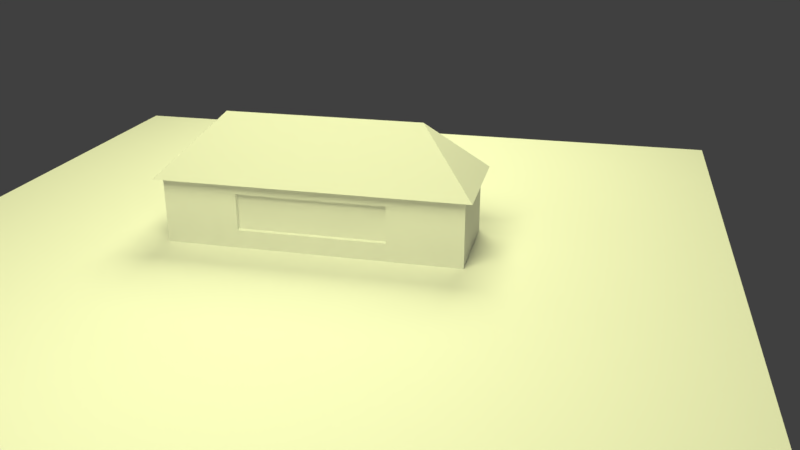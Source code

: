 # Source: Test.blend  (saved by Blender 2.78.0; exported with 4.5.12 LTS)
import bpy
from mathutils import Matrix  # noqa: F401  (used for matrix-valued properties, if any)

bpy.ops.wm.read_factory_settings(use_empty=True)
scene = bpy.context.scene
scene.name = 'Scene'

# ---- collections
col_collection_1 = bpy.data.collections.new('Collection 1'); scene.collection.children.link(col_collection_1)

# ---- materials (node trees are filled in below, after node groups)
mat_material_001 = bpy.data.materials.new('Material.001')
mat_material_001.alpha_threshold = 0.0
mat_material_001.roughness = 0.5

# ---- material node trees
mat_material_001.use_nodes = True; mat_material_001.node_tree.nodes.clear()
_N = mat_material_001.node_tree.nodes; _L = mat_material_001.node_tree.links
n0 = _N.new('ShaderNodeOutputMaterial'); n0.name = 'Material Output'; n0.location = (300, 300)
n1 = _N.new('ShaderNodeEmission'); n1.name = 'Emission'; n1.location = (10, 300)
n1.inputs[0].default_value = (0.7725, 0.8, 0.3973, 1.0)
n1.inputs[1].default_value = 10.0
_L.new(n1.outputs[0], n0.inputs[0])
n0.is_active_output = True

# ---- world
world_world = bpy.data.worlds.new('World'); scene.world = world_world
world_world.color = (0.05088, 0.05088, 0.05088)
world_world.use_sun_shadow = False
world_world.sun_shadow_jitter_overblur = 0.0
world_world.cycles.sampling_method = 'MANUAL'

# ---- cameras
cam_camera_001 = bpy.data.cameras.new('Camera.001')
cam_camera_001.clip_end = 100.0
cam_camera_001.lens = 35.0
cam_camera_001.sensor_width = 32.0
cam_camera_001.sensor_height = 18.0
cam_camera_001.display_size = 2.0
cam_camera_001.dof.focus_distance = 0.0

# ---- meshes
me_cube_007 = bpy.data.meshes.new('Cube.007')
me_cube_007.from_pydata([(-1.0, 1.0, -1.0), (1.0, -1.0, -1.0), (1.0, 1.0, -1.0), (3.0, -1.0, -1.0), (3.0, 1.0, -1.0), (-3.0, 1.0, -1.0), (-3.0, -1.0, -1.0), (-1.0, 0.0, -1.0), (0.0, 1.0, -1.0), (1.0, 0.0, -1.0), (0.0, -1.0, -1.0), (2.0, 1.0, -1.0), (3.0, 0.0, -1.0), (2.0, -1.0, -1.0), (-3.0, 0.0, -1.0), (-2.0, -1.0, -1.0), (-2.0, 1.0, -1.0), (2.0, 0.0, -1.0), (-2.0, 0.0, -1.0), (0.0, 0.0, -1.0), (-1.0, -0.5, -1.0), (-0.5, 1.0, -1.0), (1.0, 0.5, -1.0), (0.5, -1.0, -1.0), (2.5, 1.0, -1.0), (3.0, 0.5, -1.0), (1.5, -1.0, -1.0), (-3.0, -0.5, -1.0), (-2.5, -1.0, -1.0), (-1.5, 1.0, -1.0), (-1.0, 0.5, -1.0), (0.5, 1.0, -1.0), (1.0, -0.5, -1.0), (-0.5, -1.0, -1.0), (1.5, 1.0, -1.0), (3.0, -0.5, -1.0), (2.5, -1.0, -1.0), (-3.0, 0.5, -1.0), (-1.5, -1.0, -1.0), (-2.5, 1.0, -1.0), (2.5, 0.0, -1.0), (1.5, 0.0, -1.0), (2.0, -0.5, -1.0), (2.0, 0.5, -1.0), (-2.5, 0.0, -1.0), (-1.5, 0.0, -1.0), (-2.0, 0.5, -1.0), (-2.0, -0.5, -1.0), (0.0, -0.5, -1.0), (0.0, 0.5, -1.0), (-0.5, 0.0, -1.0), (0.5, 0.0, -1.0), (0.5, 0.5, -1.0), (-0.5, 0.5, -1.0), (-0.5, -0.5, -1.0), (-1.5, -0.5, -1.0), (-1.5, 0.5, -1.0), (-2.5, 0.5, -1.0), (1.5, 0.5, -1.0), (1.5, -0.5, -1.0), (2.5, -0.5, -1.0), (2.5, 0.5, -1.0), (-2.5, -0.5, -1.0), (0.5, -0.5, -1.0)], [], [(63, 32, 1, 23), (62, 28, 6, 27), (61, 24, 4, 25), (60, 40, 12, 35), (59, 41, 17, 42), (58, 34, 11, 43), (57, 44, 14, 37), (56, 45, 18, 46), (55, 38, 15, 47), (54, 48, 10, 33), (53, 49, 19, 50), (52, 22, 9, 51), (49, 52, 51, 19), (8, 31, 52, 49), (31, 2, 22, 52), (30, 53, 50, 7), (0, 21, 53, 30), (21, 8, 49, 53), (7, 50, 54, 20), (50, 19, 48, 54), (45, 55, 47, 18), (7, 20, 55, 45), (29, 56, 46, 16), (0, 30, 56, 29), (30, 7, 45, 56), (39, 57, 37, 5), (16, 46, 57, 39), (46, 18, 44, 57), (41, 58, 43, 17), (9, 22, 58, 41), (22, 2, 34, 58), (26, 59, 42, 13), (1, 32, 59, 26), (32, 9, 41, 59), (36, 60, 35, 3), (13, 42, 60, 36), (42, 17, 40, 60), (40, 61, 25, 12), (17, 43, 61, 40), (43, 11, 24, 61), (44, 62, 27, 14), (18, 47, 62, 44), (47, 15, 28, 62), (48, 63, 23, 10), (19, 51, 63, 48), (51, 9, 32, 63)])
me_cube_007.use_remesh_preserve_volume = False
me_cube_007.use_remesh_preserve_attributes = False
me_cube_007.use_mirror_vertex_groups = False
me_cube_007.update()
me_cube_006 = bpy.data.meshes.new('Cube.006')
me_cube_006.from_pydata([(-1.0, 0.9, 0.125), (-1.0, 0.9, -0.25), (1.0, 0.9, 0.125), (1.0, 0.9, -0.25), (0.5, 0.9, -0.25), (-0.5, 0.9, -0.25), (0.0, 0.9, -0.25), (0.0, 0.9, 0.125), (-1.0, 0.9, -0.625), (1.0, 0.9, -0.625), (1.5, 0.9, -0.25), (0.0, 0.9, -0.625), (-1.5, 0.9, -0.25), (-1.5, 0.9, -0.625), (-1.5, 0.9, 0.125), (-0.5, 0.9, 0.125), (-0.5, 0.9, -0.625), (0.5, 0.9, -0.625), (1.5, 0.9, 0.125), (1.5, 0.9, -0.625), (0.5, 0.9, 0.125)], [], [(17, 4, 3, 9), (16, 5, 6, 11), (1, 8, 13, 12), (0, 1, 12, 14), (5, 15, 7, 6), (1, 0, 15, 5), (8, 1, 5, 16), (11, 6, 4, 17), (3, 2, 18, 10), (9, 3, 10, 19), (4, 20, 2, 3), (6, 7, 20, 4)])
me_cube_006.use_remesh_preserve_volume = False
me_cube_006.use_remesh_preserve_attributes = False
me_cube_006.use_mirror_vertex_groups = False
me_cube_006.update()
me_cube_005 = bpy.data.meshes.new('Cube.005')
me_cube_005.from_pydata([(2.9, 0.5, -0.25), (2.9, 0.0, -0.25), (2.9, 0.0, 0.125), (2.9, -0.5, -0.25), (2.9, 0.0, -0.625), (2.9, 0.5, 0.125), (2.9, 0.5, -0.625), (2.9, -0.5, -0.625), (2.9, -0.5, 0.125)], [], [(6, 0, 1, 4), (0, 5, 2, 1), (4, 1, 3, 7), (1, 2, 8, 3)])
me_cube_005.use_remesh_preserve_volume = False
me_cube_005.use_remesh_preserve_attributes = False
me_cube_005.use_mirror_vertex_groups = False
me_cube_005.update()
me_cube_004 = bpy.data.meshes.new('Cube.004')
me_cube_004.from_pydata([(1.0, -0.9, -0.25), (1.0, -0.9, 0.125), (1.0, -0.9, -0.625), (1.5, -0.9, -0.25), (0.5, -0.9, -0.25), (0.5, -0.9, 0.125), (0.5, -0.9, -0.625), (1.5, -0.9, -0.625), (1.5, -0.9, 0.125)], [], [(0, 1, 5, 4), (2, 0, 4, 6), (0, 2, 7, 3), (1, 0, 3, 8)])
me_cube_004.use_remesh_preserve_volume = False
me_cube_004.use_remesh_preserve_attributes = False
me_cube_004.use_mirror_vertex_groups = False
me_cube_004.update()
me_cube_003 = bpy.data.meshes.new('Cube.003')
me_cube_003.from_pydata([(-1.0, -0.9, -0.625), (-1.0, -0.9, -0.25), (-0.5, -0.9, -0.25), (-1.0, -0.9, 0.125), (-1.0, -0.9, -1.0), (-0.5, -0.9, -1.0), (-1.5, -0.9, -1.0), (-1.5, -0.9, -0.25), (-0.5, -0.9, -0.625), (-1.5, -0.9, 0.125), (-1.5, -0.9, -0.625), (-0.5, -0.9, 0.125)], [], [(8, 2, 1, 0), (5, 8, 0, 4), (1, 3, 9, 7), (4, 0, 10, 6), (0, 1, 7, 10), (2, 11, 3, 1)])
me_cube_003.use_remesh_preserve_volume = False
me_cube_003.use_remesh_preserve_attributes = False
me_cube_003.use_mirror_vertex_groups = False
me_cube_003.update()
me_cube_002 = bpy.data.meshes.new('Cube.002')
me_cube_002.from_pydata([(-1.0, -1.0, 0.5), (1.0, -1.0, 0.5), (0.0, 0.0, 1.5), (-1.0, 1.0, 0.5), (1.0, 1.0, 0.5), (-1.15, -1.15, 0.3505), (1.15, -1.15, 0.3505), (-1.15, 1.15, 0.3505), (1.15, 1.15, 0.3505), (3.0, -1.0, 0.5), (2.0, 0.0, 1.5), (3.0, 1.0, 0.5), (3.15, 1.15, 0.3505), (3.15, -1.15, 0.3505), (-3.0, -1.0, 0.5), (-2.0, 0.0, 1.5), (-3.0, 1.0, 0.5), (-3.15, -1.15, 0.3505), (-3.15, 1.15, 0.3505), (0.0, -1.0, 0.5), (-0.5, -0.5, 1.0), (0.5, -0.5, 1.0), (0.0, 1.0, 0.5), (-2.0, -1.0, 0.5), (-0.5, 0.5, 1.0), (0.5, 0.5, 1.0), (0.0, -1.15, 0.3505), (0.0, 1.15, 0.3505), (-1.075, 1.075, 0.4252), (1.075, 1.075, 0.4252), (-1.075, -1.075, 0.4252), (1.075, -1.075, 0.4252), (2.5, -0.5, 1.0), (3.0, 0.0, 0.5), (2.5, 0.5, 1.0), (3.15, 0.0, 0.3505), (3.075, 1.075, 0.4252), (3.075, -1.075, 0.4252), (2.15, -1.15, 0.3505), (2.0, -1.0, 0.5), (2.0, 1.0, 0.5), (2.15, 1.15, 0.3505), (1.0, 0.0, 1.5), (-2.5, -0.5, 1.0), (-3.0, 0.0, 0.5), (-2.5, 0.5, 1.0), (-3.15, 0.0, 0.3505), (-3.075, 1.075, 0.4252), (-3.075, -1.075, 0.4252), (-2.15, -1.15, 0.3505), (-2.0, 1.0, 0.5), (-2.15, 1.15, 0.3505), (-1.0, 0.0, 1.5), (-1.5, 0.5, 1.0), (-1.5, -0.5, 1.0), (-2.075, 1.075, 0.4252), (-3.075, 0.0, 0.4252), (1.5, 0.5, 1.0), (1.5, -0.5, 1.0), (2.075, 1.075, 0.4252), (3.075, 0.0, 0.4252), (0.0, -1.075, 0.4252), (-2.075, -1.075, 0.4252), (0.0, 1.075, 0.4252), (2.075, -1.075, 0.4252), (-0.5, -1.0, 0.5), (-0.75, -0.75, 0.75), (0.25, -0.25, 1.25), (0.5, 1.0, 0.5), (-2.5, -1.0, 0.5), (-0.25, 0.25, 1.25), (0.75, 0.75, 0.75), (-0.5748, -1.15, 0.3505), (0.5748, 1.15, 0.3505), (-1.037, 1.037, 0.4626), (1.112, 1.112, 0.3879), (-1.037, -1.037, 0.4626), (1.037, -1.037, 0.4626), (2.25, -0.25, 1.25), (3.0, -0.5, 0.5), (2.75, 0.75, 0.75), (3.15, -0.5748, 0.3505), (3.112, 1.112, 0.3879), (3.037, -1.037, 0.4626), (2.65, -1.15, 0.3505), (1.5, -1.0, 0.5), (2.5, 1.0, 0.5), (1.65, 1.15, 0.3505), (0.5, 0.0, 1.5), (-2.75, -0.75, 0.75), (-3.0, 0.5, 0.5), (-2.25, 0.25, 1.25), (-3.15, 0.5748, 0.3505), (-3.037, 1.037, 0.4626), (-3.037, -1.037, 0.4626), (-1.65, -1.15, 0.3505), (-1.5, 1.0, 0.5), (-2.65, 1.15, 0.3505), (-1.5, 0.0, 1.5), (0.5, -1.0, 0.5), (-0.25, -0.25, 1.25), (0.75, -0.75, 0.75), (-0.5, 1.0, 0.5), (-1.5, -1.0, 0.5), (-0.75, 0.75, 0.75), (0.25, 0.25, 1.25), (0.5748, -1.15, 0.3505), (-0.5748, 1.15, 0.3505), (-1.112, 1.112, 0.3879), (1.037, 1.037, 0.4626), (-1.112, -1.112, 0.3879), (1.112, -1.112, 0.3879), (2.75, -0.75, 0.75), (3.0, 0.5, 0.5), (2.25, 0.25, 1.25), (3.15, 0.5748, 0.3505), (3.037, 1.037, 0.4626), (3.112, -1.112, 0.3879), (1.65, -1.15, 0.3505), (2.5, -1.0, 0.5), (1.5, 1.0, 0.5), (2.65, 1.15, 0.3505), (1.5, 0.0, 1.5), (-2.25, -0.25, 1.25), (-3.0, -0.5, 0.5), (-2.75, 0.75, 0.75), (-3.15, -0.5748, 0.3505), (-3.112, 1.112, 0.3879), (-3.112, -1.112, 0.3879), (-2.65, -1.15, 0.3505), (-2.5, 1.0, 0.5), (-1.65, 1.15, 0.3505), (-0.5, 0.0, 1.5), (-2.0, 0.5, 1.0), (-1.0, 0.5, 1.0), (-1.25, 0.25, 1.25), (-1.75, 0.75, 0.75), (-2.0, -0.5, 1.0), (-1.0, -0.5, 1.0), (-1.75, -0.75, 0.75), (-1.25, -0.25, 1.25), (-2.575, 1.075, 0.4252), (-1.575, 1.075, 0.4252), (-2.037, 1.037, 0.4626), (-2.112, 1.112, 0.3879), (-3.112, 0.0, 0.3879), (-3.037, 0.0, 0.4626), (-3.075, -0.5374, 0.4252), (-3.075, 0.5374, 0.4252), (-2.5, 0.0, 1.0), (-2.75, 0.25, 0.75), (-2.75, -0.25, 0.75), (2.0, 0.5, 1.0), (1.0, 0.5, 1.0), (1.75, 0.75, 0.75), (1.25, 0.25, 1.25), (2.0, -0.5, 1.0), (1.0, -0.5, 1.0), (1.25, -0.25, 1.25), (1.75, -0.75, 0.75), (2.575, 1.075, 0.4252), (1.575, 1.075, 0.4252), (2.112, 1.112, 0.3879), (2.037, 1.037, 0.4626), (3.112, 0.0, 0.3879), (3.037, 0.0, 0.4626), (3.075, 0.5374, 0.4252), (3.075, -0.5374, 0.4252), (2.5, 0.0, 1.0), (2.75, -0.25, 0.75), (2.75, 0.25, 0.75), (0.0, -1.112, 0.3879), (0.0, -1.037, 0.4626), (0.5374, -1.075, 0.4252), (-0.5374, -1.075, 0.4252), (-2.575, -1.075, 0.4252), (-1.575, -1.075, 0.4252), (-2.112, -1.112, 0.3879), (-2.037, -1.037, 0.4626), (0.0, 1.112, 0.3879), (0.0, 1.037, 0.4626), (-0.5374, 1.075, 0.4252), (0.5374, 1.075, 0.4252), (2.575, -1.075, 0.4252), (1.575, -1.075, 0.4252), (2.037, -1.037, 0.4626), (2.112, -1.112, 0.3879), (0.0, 0.5, 1.0), (0.25, 0.75, 0.75), (-0.25, 0.75, 0.75), (0.0, -0.5, 1.0), (-0.25, -0.75, 0.75), (0.25, -0.75, 0.75), (1.612, -1.112, 0.3879), (1.537, -1.037, 0.4626), (2.537, -1.037, 0.4626), (0.5187, 1.037, 0.4626), (-0.5187, 1.037, 0.4626), (-0.5561, 1.112, 0.3879), (-1.537, -1.037, 0.4626), (-1.612, -1.112, 0.3879), (-2.612, -1.112, 0.3879), (-0.5187, -1.037, 0.4626), (0.5187, -1.037, 0.4626), (0.5561, -1.112, 0.3879), (3.037, -0.5187, 0.4626), (3.037, 0.5187, 0.4626), (3.112, 0.5561, 0.3879), (1.537, 1.037, 0.4626), (1.612, 1.112, 0.3879), (2.612, 1.112, 0.3879), (1.25, -0.75, 0.75), (0.75, -0.25, 1.25), (1.75, -0.25, 1.25), (0.75, 0.25, 1.25), (1.25, 0.75, 0.75), (2.25, 0.75, 0.75), (-3.037, 0.5187, 0.4626), (-3.037, -0.5187, 0.4626), (-3.112, -0.5561, 0.3879), (-1.612, 1.112, 0.3879), (-1.537, 1.037, 0.4626), (-2.537, 1.037, 0.4626), (-0.75, -0.25, 1.25), (-1.25, -0.75, 0.75), (-2.25, -0.75, 0.75), (-1.25, 0.75, 0.75), (-0.75, 0.25, 1.25), (-1.75, 0.25, 1.25), (-2.25, 0.75, 0.75), (-1.75, -0.25, 1.25), (-2.612, 1.112, 0.3879), (-3.112, 0.5561, 0.3879), (1.75, 0.25, 1.25), (2.25, -0.75, 0.75), (2.537, 1.037, 0.4626), (3.112, -0.5561, 0.3879), (-0.5561, -1.112, 0.3879), (-2.537, -1.037, 0.4626), (0.5561, 1.112, 0.3879), (2.612, -1.112, 0.3879)], [], [(0, 65, 66), (4, 68, 71), (240, 84, 13, 117), (239, 75, 8, 73), (238, 69, 14, 94), (237, 110, 5, 72), (9, 79, 112), (236, 117, 13, 81), (235, 86, 11, 116), (234, 119, 9, 112), (233, 122, 10, 114), (16, 90, 125), (232, 127, 18, 92), (231, 97, 18, 127), (230, 98, 15, 123), (229, 130, 16, 125), (228, 133, 45, 91), (227, 134, 53, 135), (226, 96, 50, 136), (225, 137, 43, 89), (224, 138, 54, 139), (223, 132, 52, 140), (222, 141, 47, 93), (221, 142, 55, 143), (220, 131, 51, 144), (219, 145, 46, 126), (218, 146, 56, 147), (217, 93, 47, 148), (45, 149, 91), (45, 150, 149), (44, 124, 151), (216, 152, 34, 80), (215, 153, 57, 154), (214, 88, 42, 155), (213, 156, 32, 78), (212, 157, 58, 158), (211, 85, 39, 159), (210, 160, 36, 82), (209, 161, 59, 162), (208, 120, 40, 163), (207, 164, 35, 115), (206, 165, 60, 166), (205, 83, 37, 167), (32, 168, 78), (32, 169, 168), (33, 113, 170), (204, 171, 26, 106), (203, 172, 61, 173), (202, 76, 30, 174), (201, 175, 48, 128), (200, 176, 62, 177), (199, 103, 23, 178), (198, 179, 27, 107), (197, 180, 63, 181), (196, 109, 29, 182), (195, 183, 37, 83), (194, 184, 64, 185), (193, 118, 38, 186), (25, 187, 105), (25, 188, 187), (22, 102, 189), (20, 190, 100), (20, 191, 190), (19, 99, 192), (192, 101, 21), (192, 99, 101), (99, 1, 101), (190, 192, 21), (190, 191, 192), (191, 19, 192), (100, 67, 2), (100, 190, 67), (190, 21, 67), (189, 104, 24), (189, 102, 104), (102, 3, 104), (187, 189, 24), (187, 188, 189), (188, 22, 189), (105, 70, 2), (105, 187, 70), (187, 24, 70), (184, 193, 186, 64), (31, 111, 193, 184), (111, 6, 118, 193), (85, 194, 185, 39), (1, 77, 194, 85), (77, 31, 184, 194), (119, 195, 83, 9), (39, 185, 195, 119), (185, 64, 183, 195), (180, 196, 182, 63), (22, 68, 196, 180), (68, 4, 109, 196), (74, 197, 181, 28), (3, 102, 197, 74), (102, 22, 180, 197), (108, 198, 107, 7), (28, 181, 198, 108), (181, 63, 179, 198), (176, 199, 178, 62), (30, 76, 199, 176), (76, 0, 103, 199), (95, 200, 177, 49), (5, 110, 200, 95), (110, 30, 176, 200), (129, 201, 128, 17), (49, 177, 201, 129), (177, 62, 175, 201), (172, 202, 174, 61), (19, 65, 202, 172), (65, 0, 76, 202), (77, 203, 173, 31), (1, 99, 203, 77), (99, 19, 172, 203), (111, 204, 106, 6), (31, 173, 204, 111), (173, 61, 171, 204), (170, 80, 34), (170, 113, 80), (113, 11, 80), (168, 170, 34), (168, 169, 170), (169, 33, 170), (78, 114, 10), (78, 168, 114), (168, 34, 114), (165, 205, 167, 60), (33, 79, 205, 165), (79, 9, 83, 205), (116, 206, 166, 36), (11, 113, 206, 116), (113, 33, 165, 206), (82, 207, 115, 12), (36, 166, 207, 82), (166, 60, 164, 207), (161, 208, 163, 59), (29, 109, 208, 161), (109, 4, 120, 208), (87, 209, 162, 41), (8, 75, 209, 87), (75, 29, 161, 209), (121, 210, 82, 12), (41, 162, 210, 121), (162, 59, 160, 210), (157, 211, 159, 58), (21, 101, 211, 157), (101, 1, 85, 211), (88, 212, 158, 42), (2, 67, 212, 88), (67, 21, 157, 212), (122, 213, 78, 10), (42, 158, 213, 122), (158, 58, 156, 213), (153, 214, 155, 57), (25, 105, 214, 153), (105, 2, 88, 214), (120, 215, 154, 40), (4, 71, 215, 120), (71, 25, 153, 215), (86, 216, 80, 11), (40, 154, 216, 86), (154, 57, 152, 216), (151, 89, 43), (151, 124, 89), (124, 14, 89), (149, 151, 43), (149, 150, 151), (150, 44, 151), (91, 123, 15), (91, 149, 123), (149, 43, 123), (146, 217, 148, 56), (44, 90, 217, 146), (90, 16, 93, 217), (94, 218, 147, 48), (14, 124, 218, 94), (124, 44, 146, 218), (128, 219, 126, 17), (48, 147, 219, 128), (147, 56, 145, 219), (142, 220, 144, 55), (28, 108, 220, 142), (108, 7, 131, 220), (96, 221, 143, 50), (3, 74, 221, 96), (74, 28, 142, 221), (130, 222, 93, 16), (50, 143, 222, 130), (143, 55, 141, 222), (138, 223, 140, 54), (20, 100, 223, 138), (100, 2, 132, 223), (103, 224, 139, 23), (0, 66, 224, 103), (66, 20, 138, 224), (69, 225, 89, 14), (23, 139, 225, 69), (139, 54, 137, 225), (134, 226, 136, 53), (24, 104, 226, 134), (104, 3, 96, 226), (132, 227, 135, 52), (2, 70, 227, 132), (70, 24, 134, 227), (98, 228, 91, 15), (52, 135, 228, 98), (135, 53, 133, 228), (133, 229, 125, 45), (53, 136, 229, 133), (136, 50, 130, 229), (137, 230, 123, 43), (54, 140, 230, 137), (140, 52, 98, 230), (141, 231, 127, 47), (55, 144, 231, 141), (144, 51, 97, 231), (145, 232, 92, 46), (56, 148, 232, 145), (148, 47, 127, 232), (125, 150, 45), (125, 90, 150), (90, 44, 150), (152, 233, 114, 34), (57, 155, 233, 152), (155, 42, 122, 233), (156, 234, 112, 32), (58, 159, 234, 156), (159, 39, 119, 234), (160, 235, 116, 36), (59, 163, 235, 160), (163, 40, 86, 235), (164, 236, 81, 35), (60, 167, 236, 164), (167, 37, 117, 236), (112, 169, 32), (112, 79, 169), (79, 33, 169), (171, 237, 72, 26), (61, 174, 237, 171), (174, 30, 110, 237), (175, 238, 94, 48), (62, 178, 238, 175), (178, 23, 69, 238), (179, 239, 73, 27), (63, 182, 239, 179), (182, 29, 75, 239), (183, 240, 117, 37), (64, 186, 240, 183), (186, 38, 84, 240), (71, 188, 25), (71, 68, 188), (68, 22, 188), (66, 191, 20), (66, 65, 191), (65, 19, 191)])
me_cube_002.use_remesh_preserve_volume = False
me_cube_002.use_remesh_preserve_attributes = False
me_cube_002.use_mirror_vertex_groups = False
me_cube_002.update()
me_plane_002 = bpy.data.meshes.new('Plane.002')
me_plane_002.from_pydata([(-1.0, -1.0, 0.0), (1.0, -1.0, 0.0), (-1.0, 1.0, 0.0), (1.0, 1.0, 0.0)], [], [(0, 1, 3, 2)])
me_plane_002.materials.append(mat_material_001)
me_plane_002.use_remesh_preserve_volume = False
me_plane_002.use_remesh_preserve_attributes = False
me_plane_002.use_mirror_vertex_groups = False
me_plane_002.update()
me_plane_001 = bpy.data.meshes.new('Plane.001')
me_plane_001.from_pydata([(-1.0, -1.0, 0.0), (1.0, -1.0, 0.0), (-1.0, 1.0, 0.0), (1.0, 1.0, 0.0)], [], [(0, 1, 3, 2)])
me_plane_001.materials.append(mat_material_001)
me_plane_001.use_remesh_preserve_volume = False
me_plane_001.use_remesh_preserve_attributes = False
me_plane_001.use_mirror_vertex_groups = False
me_plane_001.update()
me_plane = bpy.data.meshes.new('Plane')
me_plane.from_pydata([(-1.0, -1.0, 0.0), (1.0, -1.0, 0.0), (-1.0, 1.0, 0.0), (1.0, 1.0, 0.0)], [], [(0, 1, 3, 2)])
me_plane.use_remesh_preserve_volume = False
me_plane.use_remesh_preserve_attributes = False
me_plane.use_mirror_vertex_groups = False
me_plane.update()
me_cube_001 = bpy.data.meshes.new('Cube.001')
me_cube_001.from_pydata([(-1.0, -1.0, -1.0), (-1.0, -1.0, 0.5), (-1.0, 1.0, -1.0), (1.0, -1.0, -1.0), (1.0, -1.0, 0.5), (1.0, 1.0, -1.0), (-1.0, 1.0, 0.5), (1.0, 1.0, 0.5), (3.0, -1.0, -1.0), (3.0, 1.0, -1.0), (3.0, -1.0, 0.5), (3.0, 1.0, 0.5), (-3.0, 1.0, -1.0), (-3.0, -1.0, -1.0), (-3.0, -1.0, 0.5), (-3.0, 1.0, 0.5), (0.0, 1.0, -1.0), (-1.0, 0.9, 0.125), (0.0, -1.0, -1.0), (0.0, -1.0, 0.5), (0.0, 1.0, 0.5), (-2.0, -1.0, 0.5), (2.0, 1.0, -1.0), (3.0, 0.0, -1.0), (3.0, -1.0, -0.25), (3.0, 1.0, -0.25), (3.0, 0.0, 0.5), (2.0, -1.0, -1.0), (2.0, -1.0, 0.5), (2.0, 1.0, 0.5), (-3.0, 0.0, -1.0), (-3.0, -1.0, -0.25), (-3.0, 0.0, 0.5), (-3.0, 1.0, -0.25), (-2.0, -1.0, -1.0), (-2.0, 1.0, -1.0), (-2.0, 1.0, 0.5), (-2.0, -1.0, -0.25), (-3.0, 0.0, -0.25), (2.0, -1.0, -0.25), (0.0, -1.0, -0.25), (2.0, 1.0, -0.25), (-2.0, 1.0, -0.25), (-1.0, -0.5, -1.0), (-1.0, -1.0, 0.125), (-0.5, 1.0, -1.0), (1.0, -1.0, -0.625), (0.5, -1.0, -1.0), (-0.5, -1.0, 0.5), (0.5, 1.0, 0.5), (-2.5, -1.0, 0.5), (-1.0, 1.0, -0.625), (1.0, 1.0, -0.625), (2.5, 1.0, -1.0), (3.0, 0.5, -1.0), (3.0, -1.0, -0.625), (3.0, 1.0, -0.625), (3.0, -0.5, 0.5), (1.5, -1.0, -1.0), (1.5, -1.0, 0.5), (2.5, 1.0, 0.5), (-3.0, -0.5, -1.0), (-3.0, -1.0, 0.125), (-3.0, 0.5, 0.5), (-3.0, 1.0, -0.625), (-2.5, -1.0, -1.0), (-1.5, 1.0, -1.0), (-1.5, 1.0, 0.5), (1.0, -0.9, 0.125), (0.5, 1.0, -1.0), (1.0, -1.0, 0.125), (-0.5, -1.0, -1.0), (0.5, -1.0, 0.5), (-0.5, 1.0, 0.5), (-1.5, -1.0, 0.5), (-1.0, 1.0, 0.125), (1.0, 1.0, 0.125), (1.5, 1.0, -1.0), (3.0, -0.5, -1.0), (3.0, -1.0, 0.125), (3.0, 1.0, 0.125), (3.0, 0.5, 0.5), (2.5, -1.0, -1.0), (2.5, -1.0, 0.5), (1.5, 1.0, 0.5), (-3.0, 0.5, -1.0), (-3.0, -1.0, -0.625), (-3.0, -0.5, 0.5), (-3.0, 1.0, 0.125), (-1.5, -1.0, -1.0), (-2.5, 1.0, -1.0), (-2.5, 1.0, 0.5), (-2.5, -1.0, -0.25), (-1.5, -1.0, -0.25), (-2.0, -1.0, -0.625), (-2.0, -1.0, 0.125), (-3.0, 0.5, -0.25), (-3.0, -0.5, -0.25), (-3.0, 0.0, -0.625), (-3.0, 0.0, 0.125), (2.5, -1.0, -0.25), (1.5, -1.0, -0.25), (2.0, -1.0, 0.125), (2.0, -1.0, -0.625), (3.0, -0.5, -0.25), (3.0, 0.5, -0.25), (3.0, 0.0, -0.625), (3.0, 0.0, 0.125), (-0.5, -1.0, -0.25), (0.5, -1.0, -0.25), (0.0, -1.0, -0.625), (0.0, -1.0, 0.125), (2.5, 1.0, -0.25), (1.5, 1.0, -0.25), (2.0, 1.0, -0.625), (2.0, 1.0, 0.125), (0.0, 1.0, -0.625), (0.0, 1.0, 0.125), (-2.5, 1.0, -0.25), (-1.5, 1.0, -0.25), (-2.0, 1.0, 0.125), (-2.0, 1.0, -0.625), (-1.5, 1.0, -0.625), (-1.5, 1.0, 0.125), (-2.5, 1.0, 0.125), (-0.5, 1.0, 0.125), (-0.5, 1.0, -0.625), (0.5, 1.0, -0.625), (1.5, 1.0, 0.125), (1.5, 1.0, -0.625), (2.5, 1.0, -0.625), (0.5, -1.0, 0.125), (0.5, -1.0, -0.625), (-0.5, -1.0, -0.625), (-0.5, -0.5, -1.0), (-1.5, -0.5, -1.0), (3.0, 0.5, 0.125), (3.0, 0.5, -0.625), (3.0, -0.5, -0.625), (1.5, -1.0, -0.625), (1.5, -1.0, 0.125), (2.5, -1.0, 0.125), (-3.0, -0.5, 0.125), (-3.0, -0.5, -0.625), (-3.0, 0.5, -0.625), (-1.5, -1.0, 0.125), (-1.5, -1.0, -0.625), (-2.5, -1.0, -0.625), (-2.5, -1.0, 0.125), (-3.0, 0.5, 0.125), (2.5, -1.0, -0.625), (3.0, -0.5, 0.125), (-0.5, -1.0, 0.125), (2.5, 1.0, 0.125), (0.5, 1.0, 0.125), (-2.5, 1.0, -0.625), (2.9, 0.5, -0.25), (2.9, 0.0, 0.125), (2.9, -0.5, -0.25), (2.9, 0.0, -0.625), (2.9, 0.5, 0.125), (2.9, 0.5, -0.625), (2.9, -0.5, -0.625), (2.9, -0.5, 0.125), (-0.5, -0.9, -0.25), (-1.0, -0.9, 0.125), (-1.0, -0.9, -1.0), (-0.5, -0.9, -1.0), (-1.5, -0.9, -1.0), (-1.5, -0.9, -0.25), (-0.5, -0.9, -0.625), (-1.5, -0.9, 0.125), (-1.5, -0.9, -0.625), (-0.5, -0.9, 0.125), (1.0, -0.9, -0.625), (1.5, -0.9, -0.25), (0.5, -0.9, -0.25), (0.5, -0.9, 0.125), (0.5, -0.9, -0.625), (1.5, -0.9, -0.625), (1.5, -0.9, 0.125), (1.0, 0.9, 0.125), (0.0, 0.9, 0.125), (-1.0, 0.9, -0.625), (1.0, 0.9, -0.625), (1.5, 0.9, -0.25), (0.0, 0.9, -0.625), (-1.5, 0.9, -0.25), (-1.5, 0.9, -0.625), (-1.5, 0.9, 0.125), (-0.5, 0.9, 0.125), (-0.5, 0.9, -0.625), (0.5, 0.9, -0.625), (1.5, 0.9, 0.125), (1.5, 0.9, -0.625), (0.5, 0.9, 0.125)], [], [(155, 90, 12, 64), (154, 49, 7, 76), (153, 60, 11, 80), (152, 48, 1, 44), (151, 57, 10, 79), (150, 82, 8, 55), (149, 63, 15, 88), (148, 50, 14, 62), (147, 92, 31, 86), (146, 93, 37, 94), (145, 74, 21, 95), (144, 96, 33, 64), (143, 97, 38, 98), (142, 87, 32, 99), (141, 100, 24, 79), (140, 101, 39, 102), (139, 58, 27, 103), (138, 104, 24, 55), (104, 138, 162, 158), (136, 81, 26, 107), (152, 44, 165, 173), (132, 109, 40, 110), (131, 72, 19, 111), (130, 112, 25, 56), (129, 113, 41, 114), (128, 84, 29, 115), (122, 119, 187, 188), (117, 154, 195, 182), (125, 73, 20, 117), (124, 118, 33, 88), (123, 119, 42, 120), (122, 66, 35, 121), (119, 122, 121, 42), (113, 129, 194, 185), (51, 2, 66, 122), (67, 123, 120, 36), (6, 75, 123, 67), (116, 126, 191, 186), (91, 124, 88, 15), (36, 120, 124, 91), (120, 42, 118, 124), (51, 122, 188, 183), (154, 76, 181, 195), (75, 6, 73, 125), (45, 126, 116, 16), (2, 51, 126, 45), (119, 123, 189, 187), (69, 127, 52, 5), (16, 116, 127, 69), (129, 52, 184, 194), (113, 128, 115, 41), (127, 116, 186, 192), (76, 7, 84, 128), (77, 129, 114, 22), (5, 52, 129, 77), (75, 125, 190, 17), (53, 130, 56, 9), (22, 114, 130, 53), (114, 41, 112, 130), (109, 131, 111, 40), (109, 132, 178, 176), (70, 4, 72, 131), (47, 132, 110, 18), (3, 46, 132, 47), (139, 101, 175, 179), (0, 71, 167, 166), (18, 110, 133, 71), (110, 40, 108, 133), (43, 134, 71, 0), (43, 0, 89, 135), (105, 136, 160, 156), (25, 80, 136, 105), (80, 11, 81, 136), (54, 137, 106, 23), (9, 56, 137, 54), (56, 25, 105, 137), (78, 138, 55, 8), (23, 106, 138, 78), (106, 137, 161, 159), (101, 139, 103, 39), (131, 109, 176, 177), (46, 3, 58, 139), (59, 140, 102, 28), (4, 70, 140, 59), (46, 139, 179, 174), (83, 141, 79, 10), (28, 102, 141, 83), (102, 39, 100, 141), (97, 142, 99, 38), (31, 62, 142, 97), (62, 14, 87, 142), (61, 143, 98, 30), (13, 86, 143, 61), (86, 31, 97, 143), (85, 144, 64, 12), (30, 98, 144, 85), (98, 38, 96, 144), (93, 145, 95, 37), (71, 133, 170, 167), (44, 1, 74, 145), (89, 146, 94, 34), (44, 145, 171, 165), (93, 146, 172, 169), (65, 147, 86, 13), (34, 94, 147, 65), (94, 37, 92, 147), (92, 148, 62, 31), (37, 95, 148, 92), (95, 21, 50, 148), (96, 149, 88, 33), (38, 99, 149, 96), (99, 32, 63, 149), (100, 150, 55, 24), (39, 103, 150, 100), (103, 27, 82, 150), (104, 151, 79, 24), (107, 151, 163, 157), (107, 26, 57, 151), (108, 152, 173, 164), (40, 111, 152, 108), (111, 19, 48, 152), (112, 153, 80, 25), (41, 115, 153, 112), (115, 29, 60, 153), (52, 127, 192, 184), (123, 75, 17, 189), (117, 20, 49, 154), (118, 155, 64, 33), (42, 121, 155, 118), (121, 35, 90, 155), (136, 107, 157, 160), (138, 106, 159, 162), (137, 105, 156, 161), (151, 104, 158, 163), (133, 108, 164, 170), (145, 93, 169, 171), (89, 0, 166, 168), (146, 89, 168, 172), (132, 46, 174, 178), (101, 140, 180, 175), (140, 70, 68, 180), (70, 131, 177, 68), (126, 51, 183, 191), (76, 128, 193, 181), (128, 113, 185, 193), (125, 117, 182, 190)])
me_cube_001.use_remesh_preserve_volume = False
me_cube_001.use_remesh_preserve_attributes = False
me_cube_001.use_mirror_vertex_groups = False
me_cube_001.update()

# ---- objects
ob_floor = bpy.data.objects.new('Floor', me_cube_007)
ob_window_big = bpy.data.objects.new('Window Big', me_cube_006)
ob_window_small_2 = bpy.data.objects.new('Window Small 2', me_cube_005)
ob_window_small_1 = bpy.data.objects.new('Window Small 1', me_cube_004)
ob_door = bpy.data.objects.new('Door', me_cube_003)
ob_roof = bpy.data.objects.new('Roof', me_cube_002)
ob_sun_back = bpy.data.objects.new('Sun Back', me_plane_002)
ob_camera = bpy.data.objects.new('Camera', cam_camera_001)
ob_sun_front = bpy.data.objects.new('Sun Front', me_plane_001)
ob_ground = bpy.data.objects.new('Ground', me_plane)
ob_walls = bpy.data.objects.new('Walls', me_cube_001)

# ---- transforms, parenting, visibility, modifiers, constraints
ob_floor.location = (0.0, 0.0, 1.0)
ob_floor.lineart.crease_threshold = 0.0
ob_window_big.location = (0.0, 0.0, 1.0)
ob_window_big.lineart.crease_threshold = 0.0
ob_window_small_2.location = (0.0, 0.0, 1.0)
ob_window_small_2.lineart.crease_threshold = 0.0
ob_window_small_1.location = (0.0, 0.0, 1.0)
ob_window_small_1.lineart.crease_threshold = 0.0
ob_door.location = (0.0, 0.0, 1.0)
ob_door.lineart.crease_threshold = 0.0
ob_roof.location = (0.0, 0.0, 1.0)
ob_roof.lineart.crease_threshold = 0.0
ob_sun_back.location = (-0.192, -10.22, 14.31)
ob_sun_back.rotation_euler = (0.742, -0.0, 0.0)
ob_sun_back.scale = (5.0, 5.0, 5.0)
ob_sun_back.lineart.crease_threshold = 0.0
ob_camera.location = (-5.219, 15.8, 6.865)
ob_camera.rotation_euler = (1.19, 1.061e-05, -2.913)
ob_camera.lineart.crease_threshold = 0.0
ob_sun_front.location = (-0.1822, 9.171, 14.31)
ob_sun_front.rotation_euler = (-0.8288, -0.0, 0.0)
ob_sun_front.scale = (5.0, 5.0, 5.0)
ob_sun_front.lineart.crease_threshold = 0.0
ob_ground.location = (0.0, 0.0, 0.0)
ob_ground.scale = (8.0, 8.0, 8.0)
ob_ground.lineart.crease_threshold = 0.0
ob_walls.location = (0.0, 0.0, 1.0)
ob_walls.lineart.crease_threshold = 0.0

# ---- collection membership
col_collection_1.objects.link(ob_floor)
col_collection_1.objects.link(ob_window_big)
col_collection_1.objects.link(ob_window_small_2)
col_collection_1.objects.link(ob_window_small_1)
col_collection_1.objects.link(ob_door)
col_collection_1.objects.link(ob_roof)
col_collection_1.objects.link(ob_sun_back)
col_collection_1.objects.link(ob_camera)
col_collection_1.objects.link(ob_sun_front)
col_collection_1.objects.link(ob_ground)
col_collection_1.objects.link(ob_walls)

# ---- scene / render settings (as saved in the file)
scene.camera = ob_camera
scene.frame_start = 1; scene.frame_end = 250; scene.frame_set(1)
scene.render.engine = 'CYCLES'
scene.render.resolution_percentage = 50
scene.render.dither_intensity = 0.0
scene.cycles.use_denoising = False
scene.cycles.samples = 128
scene.cycles.sampling_pattern = 'TABULATED_SOBOL'
scene.cycles.light_sampling_threshold = 0.0
scene.cycles.use_adaptive_sampling = False
scene.cycles.use_light_tree = False
scene.cycles.blur_glossy = 0.0
scene.cycles.sample_clamp_indirect = 0.0
scene.view_settings.view_transform = 'Standard'
bpy.context.view_layer.update()
